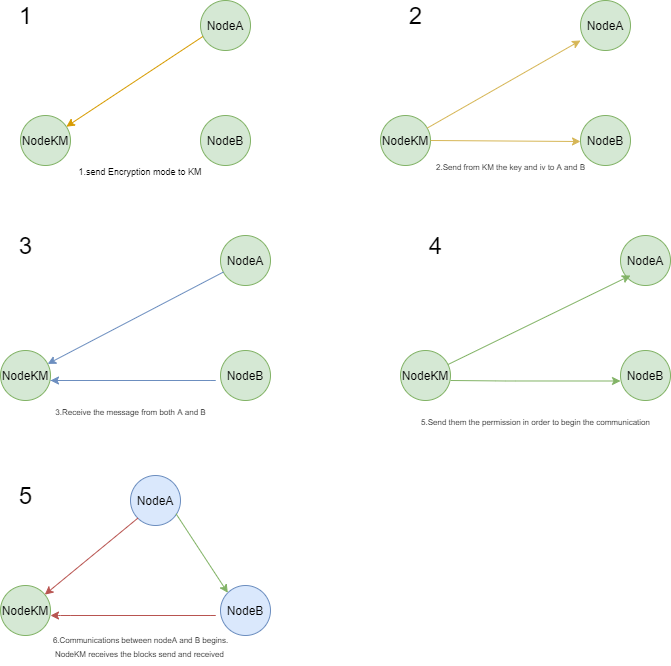

The diagram above was exported from draw.io. Its source (the exported page's mxGraphModel, read from the mxfile embedded in the PNG):
<mxGraphModel dx="1102" dy="592" grid="1" gridSize="10" guides="1" tooltips="1" connect="1" arrows="1" fold="1" page="1" pageScale="1" pageWidth="850" pageHeight="1100" math="0" shadow="0">
  <root>
    <mxCell id="0" />
    <mxCell id="1" parent="0" />
    <mxCell id="AA7m1SAJi8o2aSVnto7d-1" value="NodeA" style="ellipse;whiteSpace=wrap;html=1;aspect=fixed;fillColor=#d5e8d4;strokeColor=#82b366;" vertex="1" parent="1">
      <mxGeometry x="210" y="5" width="50" height="50" as="geometry" />
    </mxCell>
    <mxCell id="AA7m1SAJi8o2aSVnto7d-2" value="NodeKM" style="ellipse;whiteSpace=wrap;html=1;aspect=fixed;fillColor=#d5e8d4;strokeColor=#82b366;" vertex="1" parent="1">
      <mxGeometry x="30" y="120" width="50" height="50" as="geometry" />
    </mxCell>
    <mxCell id="AA7m1SAJi8o2aSVnto7d-3" value="NodeB" style="ellipse;whiteSpace=wrap;html=1;aspect=fixed;fillColor=#d5e8d4;strokeColor=#82b366;" vertex="1" parent="1">
      <mxGeometry x="210" y="120" width="50" height="50" as="geometry" />
    </mxCell>
    <mxCell id="AA7m1SAJi8o2aSVnto7d-4" value="" style="endArrow=classic;html=1;fillColor=#ffe6cc;strokeColor=#d79b00;exitX=0.048;exitY=0.719;exitDx=0;exitDy=0;exitPerimeter=0;" edge="1" parent="1" source="AA7m1SAJi8o2aSVnto7d-1" target="AA7m1SAJi8o2aSVnto7d-2">
      <mxGeometry width="50" height="50" relative="1" as="geometry">
        <mxPoint x="170" y="60" as="sourcePoint" />
        <mxPoint x="90" y="110" as="targetPoint" />
      </mxGeometry>
    </mxCell>
    <mxCell id="AA7m1SAJi8o2aSVnto7d-5" value="NodeA" style="ellipse;whiteSpace=wrap;html=1;aspect=fixed;fillColor=#d5e8d4;strokeColor=#82b366;" vertex="1" parent="1">
      <mxGeometry x="590" y="5" width="50" height="50" as="geometry" />
    </mxCell>
    <mxCell id="AA7m1SAJi8o2aSVnto7d-6" value="NodeKM" style="ellipse;whiteSpace=wrap;html=1;aspect=fixed;fillColor=#d5e8d4;strokeColor=#82b366;" vertex="1" parent="1">
      <mxGeometry x="390" y="120" width="50" height="50" as="geometry" />
    </mxCell>
    <mxCell id="AA7m1SAJi8o2aSVnto7d-7" value="NodeB" style="ellipse;whiteSpace=wrap;html=1;aspect=fixed;fillColor=#d5e8d4;strokeColor=#82b366;" vertex="1" parent="1">
      <mxGeometry x="590" y="120" width="50" height="50" as="geometry" />
    </mxCell>
    <mxCell id="AA7m1SAJi8o2aSVnto7d-8" value="" style="endArrow=classic;html=1;entryX=0;entryY=0.8;entryDx=0;entryDy=0;entryPerimeter=0;fillColor=#fff2cc;strokeColor=#d6b656;" edge="1" parent="1" source="AA7m1SAJi8o2aSVnto7d-6" target="AA7m1SAJi8o2aSVnto7d-5">
      <mxGeometry width="50" height="50" relative="1" as="geometry">
        <mxPoint x="440" y="110" as="sourcePoint" />
        <mxPoint x="510" y="70" as="targetPoint" />
      </mxGeometry>
    </mxCell>
    <mxCell id="AA7m1SAJi8o2aSVnto7d-9" value="" style="endArrow=classic;html=1;fillColor=#fff2cc;strokeColor=#d6b656;exitX=1;exitY=0.5;exitDx=0;exitDy=0;" edge="1" parent="1" source="AA7m1SAJi8o2aSVnto7d-6">
      <mxGeometry width="50" height="50" relative="1" as="geometry">
        <mxPoint x="439.99951020664855" y="149.9998216952758" as="sourcePoint" />
        <mxPoint x="590" y="146" as="targetPoint" />
        <Array as="points" />
      </mxGeometry>
    </mxCell>
    <mxCell id="AA7m1SAJi8o2aSVnto7d-11" value="NodeA" style="ellipse;whiteSpace=wrap;html=1;aspect=fixed;fillColor=#d5e8d4;strokeColor=#82b366;" vertex="1" parent="1">
      <mxGeometry x="230" y="240" width="50" height="50" as="geometry" />
    </mxCell>
    <mxCell id="AA7m1SAJi8o2aSVnto7d-12" value="NodeKM" style="ellipse;whiteSpace=wrap;html=1;aspect=fixed;fillColor=#d5e8d4;strokeColor=#82b366;" vertex="1" parent="1">
      <mxGeometry x="10" y="355" width="50" height="50" as="geometry" />
    </mxCell>
    <mxCell id="AA7m1SAJi8o2aSVnto7d-13" value="NodeB" style="ellipse;whiteSpace=wrap;html=1;aspect=fixed;fillColor=#d5e8d4;strokeColor=#82b366;" vertex="1" parent="1">
      <mxGeometry x="230" y="355" width="50" height="50" as="geometry" />
    </mxCell>
    <mxCell id="AA7m1SAJi8o2aSVnto7d-14" value="" style="endArrow=classic;html=1;fillColor=#dae8fc;strokeColor=#6c8ebf;" edge="1" parent="1" source="AA7m1SAJi8o2aSVnto7d-11" target="AA7m1SAJi8o2aSVnto7d-12">
      <mxGeometry width="50" height="50" relative="1" as="geometry">
        <mxPoint x="60" y="345" as="sourcePoint" />
        <mxPoint x="60" y="435" as="targetPoint" />
      </mxGeometry>
    </mxCell>
    <mxCell id="AA7m1SAJi8o2aSVnto7d-15" value="" style="endArrow=classic;html=1;fillColor=#dae8fc;strokeColor=#6c8ebf;" edge="1" parent="1">
      <mxGeometry width="50" height="50" relative="1" as="geometry">
        <mxPoint x="59.999510206648665" y="384.99982169527584" as="sourcePoint" />
        <mxPoint x="60" y="385" as="targetPoint" />
        <Array as="points">
          <mxPoint x="230" y="385" />
        </Array>
      </mxGeometry>
    </mxCell>
    <mxCell id="AA7m1SAJi8o2aSVnto7d-17" value="NodeA" style="ellipse;whiteSpace=wrap;html=1;aspect=fixed;fillColor=#d5e8d4;strokeColor=#82b366;" vertex="1" parent="1">
      <mxGeometry x="630" y="240" width="50" height="50" as="geometry" />
    </mxCell>
    <mxCell id="AA7m1SAJi8o2aSVnto7d-18" value="NodeKM" style="ellipse;whiteSpace=wrap;html=1;aspect=fixed;fillColor=#d5e8d4;strokeColor=#82b366;" vertex="1" parent="1">
      <mxGeometry x="410" y="355" width="50" height="50" as="geometry" />
    </mxCell>
    <mxCell id="AA7m1SAJi8o2aSVnto7d-19" value="NodeB" style="ellipse;whiteSpace=wrap;html=1;aspect=fixed;fillColor=#d5e8d4;strokeColor=#82b366;" vertex="1" parent="1">
      <mxGeometry x="630" y="355" width="50" height="50" as="geometry" />
    </mxCell>
    <mxCell id="AA7m1SAJi8o2aSVnto7d-20" value="" style="endArrow=classic;html=1;entryX=0.2;entryY=0.8;entryDx=0;entryDy=0;entryPerimeter=0;fillColor=#d5e8d4;strokeColor=#82b366;" edge="1" parent="1" source="AA7m1SAJi8o2aSVnto7d-18" target="AA7m1SAJi8o2aSVnto7d-17">
      <mxGeometry width="50" height="50" relative="1" as="geometry">
        <mxPoint x="460" y="345" as="sourcePoint" />
        <mxPoint x="530" y="305" as="targetPoint" />
      </mxGeometry>
    </mxCell>
    <mxCell id="AA7m1SAJi8o2aSVnto7d-21" value="" style="endArrow=classic;html=1;entryX=0;entryY=0.61;entryDx=0;entryDy=0;entryPerimeter=0;fillColor=#d5e8d4;strokeColor=#82b366;" edge="1" parent="1">
      <mxGeometry width="50" height="50" relative="1" as="geometry">
        <mxPoint x="459.99951020664867" y="384.99982169527584" as="sourcePoint" />
        <mxPoint x="630" y="385.4999999999999" as="targetPoint" />
        <Array as="points">
          <mxPoint x="514.62" y="385.48" />
        </Array>
      </mxGeometry>
    </mxCell>
    <mxCell id="AA7m1SAJi8o2aSVnto7d-23" value="&lt;span style=&quot;font-family: &amp;#34;helvetica&amp;#34;&quot;&gt;NodeA&lt;/span&gt;" style="ellipse;whiteSpace=wrap;html=1;aspect=fixed;fillColor=#dae8fc;strokeColor=#6c8ebf;" vertex="1" parent="1">
      <mxGeometry x="140" y="480" width="50" height="50" as="geometry" />
    </mxCell>
    <mxCell id="AA7m1SAJi8o2aSVnto7d-24" value="NodeKM" style="ellipse;whiteSpace=wrap;html=1;aspect=fixed;fillColor=#d5e8d4;strokeColor=#82b366;" vertex="1" parent="1">
      <mxGeometry x="10" y="590" width="50" height="50" as="geometry" />
    </mxCell>
    <mxCell id="AA7m1SAJi8o2aSVnto7d-25" value="NodeB" style="ellipse;whiteSpace=wrap;html=1;aspect=fixed;fillColor=#dae8fc;strokeColor=#6c8ebf;" vertex="1" parent="1">
      <mxGeometry x="230" y="590" width="50" height="50" as="geometry" />
    </mxCell>
    <mxCell id="AA7m1SAJi8o2aSVnto7d-26" value="" style="endArrow=classic;html=1;exitX=0;exitY=1;exitDx=0;exitDy=0;fillColor=#f8cecc;strokeColor=#b85450;" edge="1" parent="1" source="AA7m1SAJi8o2aSVnto7d-23" target="AA7m1SAJi8o2aSVnto7d-24">
      <mxGeometry width="50" height="50" relative="1" as="geometry">
        <mxPoint x="130" y="540" as="sourcePoint" />
        <mxPoint x="120" y="680" as="targetPoint" />
      </mxGeometry>
    </mxCell>
    <mxCell id="AA7m1SAJi8o2aSVnto7d-27" value="" style="endArrow=classic;html=1;fillColor=#f8cecc;strokeColor=#b85450;" edge="1" parent="1">
      <mxGeometry width="50" height="50" relative="1" as="geometry">
        <mxPoint x="80" y="620" as="sourcePoint" />
        <mxPoint x="60" y="620" as="targetPoint" />
        <Array as="points">
          <mxPoint x="230" y="620" />
          <mxPoint x="70" y="620" />
        </Array>
      </mxGeometry>
    </mxCell>
    <mxCell id="AA7m1SAJi8o2aSVnto7d-31" value="" style="endArrow=classic;html=1;exitX=0.91;exitY=0.764;exitDx=0;exitDy=0;exitPerimeter=0;fillColor=#d5e8d4;strokeColor=#82b366;entryX=0;entryY=0;entryDx=0;entryDy=0;" edge="1" parent="1" source="AA7m1SAJi8o2aSVnto7d-23" target="AA7m1SAJi8o2aSVnto7d-25">
      <mxGeometry width="50" height="50" relative="1" as="geometry">
        <mxPoint x="260" y="550" as="sourcePoint" />
        <mxPoint x="240" y="590" as="targetPoint" />
      </mxGeometry>
    </mxCell>
    <mxCell id="AA7m1SAJi8o2aSVnto7d-32" value="&lt;font style=&quot;font-size: 9px&quot;&gt;1.send Encryption mode to KM&lt;/font&gt;" style="text;html=1;strokeColor=none;fillColor=none;align=center;verticalAlign=middle;whiteSpace=wrap;rounded=0;rotation=0;" vertex="1" parent="1">
      <mxGeometry x="85" y="170" width="130" height="10" as="geometry" />
    </mxCell>
    <mxCell id="AA7m1SAJi8o2aSVnto7d-35" value="&lt;span style=&quot;font-size: 8px&quot;&gt;2.Send from KM the key and iv to A and B&lt;/span&gt;" style="text;html=1;align=center;verticalAlign=middle;resizable=0;points=[];autosize=1;rotation=0;" vertex="1" parent="1">
      <mxGeometry x="440" y="160" width="160" height="20" as="geometry" />
    </mxCell>
    <mxCell id="AA7m1SAJi8o2aSVnto7d-40" value="&lt;span style=&quot;font-size: 8px&quot;&gt;3.Receive the message from both A and B&lt;/span&gt;" style="text;html=1;align=center;verticalAlign=middle;resizable=0;points=[];autosize=1;rotation=0;" vertex="1" parent="1">
      <mxGeometry x="60" y="405" width="160" height="20" as="geometry" />
    </mxCell>
    <mxCell id="AA7m1SAJi8o2aSVnto7d-41" value="&lt;span style=&quot;font-size: 8px&quot;&gt;5.Send them the permission in order to begin the communication&lt;/span&gt;" style="text;html=1;align=center;verticalAlign=middle;resizable=0;points=[];autosize=1;rotation=0;" vertex="1" parent="1">
      <mxGeometry x="425" y="415" width="240" height="20" as="geometry" />
    </mxCell>
    <mxCell id="AA7m1SAJi8o2aSVnto7d-43" value="&lt;span style=&quot;font-size: 8px&quot;&gt;6.Communications between nodeA and B begins.&lt;br&gt;NodeKM receives the blocks send and received&amp;nbsp;&lt;br&gt;&lt;/span&gt;" style="text;html=1;align=center;verticalAlign=middle;resizable=0;points=[];autosize=1;rotation=0;" vertex="1" parent="1">
      <mxGeometry x="55" y="630" width="190" height="40" as="geometry" />
    </mxCell>
    <mxCell id="AA7m1SAJi8o2aSVnto7d-44" value="&lt;font style=&quot;font-size: 24px&quot;&gt;1&lt;/font&gt;" style="text;html=1;align=center;verticalAlign=middle;resizable=0;points=[];autosize=1;" vertex="1" parent="1">
      <mxGeometry x="20" y="10" width="30" height="20" as="geometry" />
    </mxCell>
    <mxCell id="AA7m1SAJi8o2aSVnto7d-48" value="&lt;font style=&quot;font-size: 24px&quot;&gt;3&lt;/font&gt;" style="text;html=1;align=center;verticalAlign=middle;resizable=0;points=[];autosize=1;" vertex="1" parent="1">
      <mxGeometry x="20" y="240" width="30" height="20" as="geometry" />
    </mxCell>
    <mxCell id="AA7m1SAJi8o2aSVnto7d-49" value="&lt;font style=&quot;font-size: 24px&quot;&gt;5&lt;/font&gt;" style="text;html=1;align=center;verticalAlign=middle;resizable=0;points=[];autosize=1;" vertex="1" parent="1">
      <mxGeometry x="20" y="490" width="30" height="20" as="geometry" />
    </mxCell>
    <mxCell id="AA7m1SAJi8o2aSVnto7d-50" value="&lt;font style=&quot;font-size: 24px&quot;&gt;4&lt;/font&gt;" style="text;html=1;align=center;verticalAlign=middle;resizable=0;points=[];autosize=1;" vertex="1" parent="1">
      <mxGeometry x="430" y="240" width="30" height="20" as="geometry" />
    </mxCell>
    <mxCell id="AA7m1SAJi8o2aSVnto7d-51" value="&lt;font style=&quot;font-size: 24px&quot;&gt;2&lt;/font&gt;" style="text;html=1;align=center;verticalAlign=middle;resizable=0;points=[];autosize=1;" vertex="1" parent="1">
      <mxGeometry x="410" y="10" width="30" height="20" as="geometry" />
    </mxCell>
  </root>
</mxGraphModel>